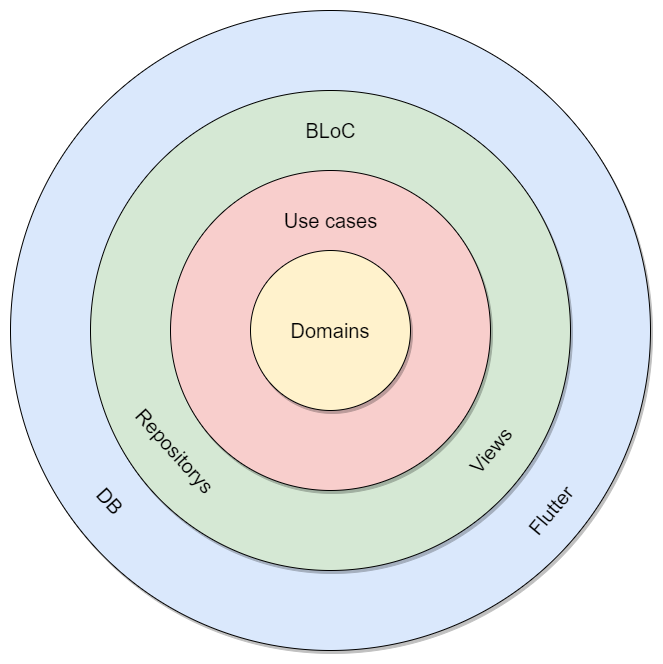

The diagram above was exported from draw.io. Its source (the exported page's mxGraphModel, read from the mxfile embedded in the PNG):
<mxGraphModel dx="1422" dy="927" grid="1" gridSize="10" guides="1" tooltips="1" connect="1" arrows="1" fold="1" page="1" pageScale="1" pageWidth="1169" pageHeight="827" math="0" shadow="0">
  <root>
    <mxCell id="0" />
    <mxCell id="1" parent="0" />
    <mxCell id="kApQKayJ89uwhvosL2HA-12" value="" style="ellipse;whiteSpace=wrap;html=1;aspect=fixed;fontSize=20;fillColor=#dae8fc;strokeColor=#000000;shadow=1;" vertex="1" parent="1">
      <mxGeometry x="240" y="80" width="640" height="640" as="geometry" />
    </mxCell>
    <mxCell id="kApQKayJ89uwhvosL2HA-11" value="" style="ellipse;whiteSpace=wrap;html=1;aspect=fixed;fontSize=20;fillColor=#d5e8d4;strokeColor=#000000;shadow=1;" vertex="1" parent="1">
      <mxGeometry x="320" y="160" width="480" height="480" as="geometry" />
    </mxCell>
    <mxCell id="kApQKayJ89uwhvosL2HA-10" value="" style="ellipse;whiteSpace=wrap;html=1;aspect=fixed;fontSize=20;fillColor=#f8cecc;strokeColor=#000000;shadow=1;" vertex="1" parent="1">
      <mxGeometry x="400" y="240" width="320" height="320" as="geometry" />
    </mxCell>
    <mxCell id="kApQKayJ89uwhvosL2HA-9" value="Domains" style="ellipse;whiteSpace=wrap;html=1;aspect=fixed;fontSize=20;fillColor=#fff2cc;strokeColor=#000000;shadow=1;" vertex="1" parent="1">
      <mxGeometry x="480" y="320" width="160" height="160" as="geometry" />
    </mxCell>
    <mxCell id="oRbzfHscYde4nKGHw-rS-1" value="Use cases" style="text;html=1;align=center;verticalAlign=middle;resizable=0;points=[];autosize=1;strokeColor=none;fillColor=none;fontSize=20;" vertex="1" parent="1">
      <mxGeometry x="500" y="270" width="120" height="40" as="geometry" />
    </mxCell>
    <mxCell id="oRbzfHscYde4nKGHw-rS-3" value="BLoC" style="text;html=1;align=center;verticalAlign=middle;resizable=0;points=[];autosize=1;strokeColor=none;fillColor=none;fontSize=20;" vertex="1" parent="1">
      <mxGeometry x="525" y="180" width="70" height="40" as="geometry" />
    </mxCell>
    <mxCell id="oRbzfHscYde4nKGHw-rS-4" value="Views" style="text;html=1;align=center;verticalAlign=middle;resizable=0;points=[];autosize=1;strokeColor=none;fillColor=none;fontSize=20;rotation=-50;" vertex="1" parent="1">
      <mxGeometry x="680" y="500" width="80" height="40" as="geometry" />
    </mxCell>
    <mxCell id="oRbzfHscYde4nKGHw-rS-5" value="Repositorys" style="text;html=1;align=center;verticalAlign=middle;resizable=0;points=[];autosize=1;strokeColor=none;fillColor=none;fontSize=20;rotation=48;" vertex="1" parent="1">
      <mxGeometry x="340" y="500" width="130" height="40" as="geometry" />
    </mxCell>
    <mxCell id="oRbzfHscYde4nKGHw-rS-6" value="Flutter" style="text;html=1;align=center;verticalAlign=middle;resizable=0;points=[];autosize=1;strokeColor=none;fillColor=none;fontSize=20;rotation=-50;" vertex="1" parent="1">
      <mxGeometry x="740" y="560" width="80" height="40" as="geometry" />
    </mxCell>
    <mxCell id="oRbzfHscYde4nKGHw-rS-7" value="DB" style="text;html=1;align=center;verticalAlign=middle;resizable=0;points=[];autosize=1;strokeColor=none;fillColor=none;fontSize=20;rotation=48;" vertex="1" parent="1">
      <mxGeometry x="315" y="550" width="50" height="40" as="geometry" />
    </mxCell>
  </root>
</mxGraphModel>